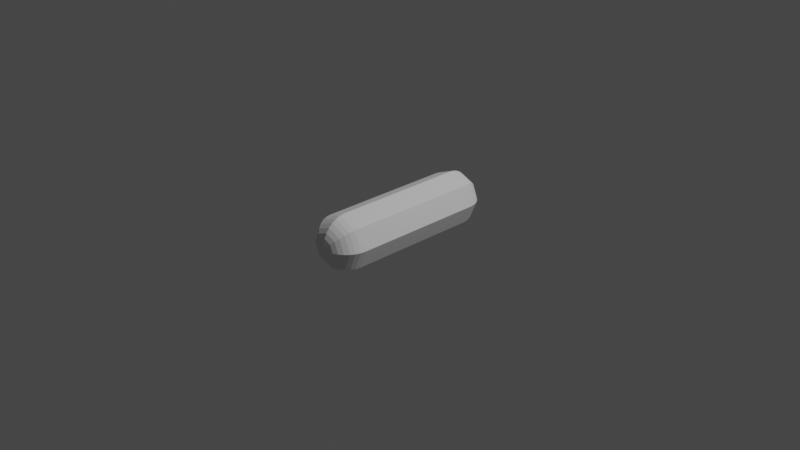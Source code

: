 # Source: orb_of_light_ray_of_light.blend  (saved by Blender 2.83.18; exported with 4.5.12 LTS)
import bpy
from mathutils import Matrix  # noqa: F401  (used for matrix-valued properties, if any)

bpy.ops.wm.read_factory_settings(use_empty=True)
scene = bpy.context.scene
scene.name = 'Scene'

# ---- collections
col_collection = bpy.data.collections.new('Collection'); scene.collection.children.link(col_collection)

# ---- world
world_world = bpy.data.worlds.new('World'); scene.world = world_world
world_world.use_nodes = True; world_world.node_tree.nodes.clear()
_N = world_world.node_tree.nodes; _L = world_world.node_tree.links
n0 = _N.new('ShaderNodeOutputWorld'); n0.name = 'World Output'; n0.location = (300, 300)
n1 = _N.new('ShaderNodeBackground'); n1.name = 'Background'; n1.location = (10, 300)
n1.inputs[0].default_value = (0.05088, 0.05088, 0.05088, 1.0)
_L.new(n1.outputs[0], n0.inputs[0])
n0.is_active_output = True
world_world.color = (0.05088, 0.05088, 0.05088)
world_world.use_sun_shadow = False
world_world.sun_shadow_jitter_overblur = 0.0

# ---- cameras
cam_camera = bpy.data.cameras.new('Camera')
cam_camera.clip_end = 100.0
cam_camera.ortho_scale = 7.314

# ---- lights
light_light = bpy.data.lights.new('Light', 'POINT')
light_light.transmission_factor = 0.0
light_light.energy = 1000.0
light_light.shadow_soft_size = 0.1
light_light.shadow_maximum_resolution = 0.006
light_light.use_absolute_resolution = True

# ---- meshes
me_cylinder_002 = bpy.data.meshes.new('Cylinder.002')
me_cylinder_002.from_pydata([(7.451e-09, 0.000436, 1.0), (0.0, 0.3, 0.7232), (6.519e-09, 0.05888, 0.9947), (5.588e-09, 0.1151, 0.9789), (3.725e-09, 0.1669, 0.9534), (1.863e-09, 0.2123, 0.9189), (1.863e-09, 0.2495, 0.877), (0.0, 0.2772, 0.8292), (0.0, 0.2942, 0.7772), (0.0003083, 0.0003083, 1.0), (0.2121, 0.2121, 0.7232), (0.04163, 0.04163, 0.9947), (0.08137, 0.08137, 0.9789), (0.118, 0.118, 0.9534), (0.1501, 0.1501, 0.9189), (0.1764, 0.1764, 0.877), (0.196, 0.196, 0.8292), (0.2081, 0.2081, 0.7772), (0.000436, -2.98e-08, 1.0), (0.3, -1.311e-08, 0.7232), (0.05888, -2.701e-08, 0.9947), (0.1151, -2.421e-08, 0.9789), (0.1669, -2.049e-08, 0.9534), (0.2123, -1.863e-08, 0.9189), (0.2495, -1.676e-08, 0.877), (0.2772, -1.49e-08, 0.8292), (0.2942, -1.397e-08, 0.7772), (0.0003083, -0.0003083, 1.0), (0.2121, -0.2121, 0.7232), (0.04163, -0.04163, 0.9947), (0.08137, -0.08137, 0.9789), (0.118, -0.118, 0.9534), (0.1501, -0.1501, 0.9189), (0.1764, -0.1764, 0.877), (0.196, -0.196, 0.8292), (0.2081, -0.2081, 0.7772), (2.235e-08, -0.000436, 1.0), (-2.623e-08, -0.3, 0.7232), (1.35e-08, -0.05888, 0.9947), (4.657e-09, -0.1151, 0.9789), (-4.657e-09, -0.1669, 0.9534), (-1.304e-08, -0.2123, 0.9189), (-1.77e-08, -0.2495, 0.877), (-2.235e-08, -0.2772, 0.8292), (-2.515e-08, -0.2942, 0.7772), (-0.0003083, -0.0003083, 1.0), (-0.2121, -0.2121, 0.7232), (-0.04163, -0.04163, 0.9947), (-0.08137, -0.08137, 0.9789), (-0.118, -0.118, 0.9534), (-0.1501, -0.1501, 0.9189), (-0.1764, -0.1764, 0.877), (-0.196, -0.196, 0.8292), (-0.2081, -0.2081, 0.7772), (-0.000436, 0.0, 1.0), (-0.3, 3.577e-09, 0.7232), (-0.05888, 9.313e-10, 0.9947), (-0.1151, 1.863e-09, 0.9789), (-0.1669, 1.863e-09, 0.9534), (-0.2123, 1.863e-09, 0.9189), (-0.2495, 3.725e-09, 0.877), (-0.2772, 3.725e-09, 0.8292), (-0.2942, 3.725e-09, 0.7772), (-0.0003083, 0.0003083, 1.0), (-0.2121, 0.2121, 0.7232), (-0.04163, 0.04163, 0.9947), (-0.08137, 0.08137, 0.9789), (-0.118, 0.118, 0.9534), (-0.1501, 0.1501, 0.9189), (-0.1764, 0.1764, 0.877), (-0.196, 0.196, 0.8292), (-0.2081, 0.2081, 0.7772), (1.49e-08, 0.01033, -1.0), (0.0, 0.3, -0.7324), (1.211e-08, 0.06684, -0.9949), (9.313e-09, 0.1212, -0.9796), (7.451e-09, 0.1713, -0.9549), (5.588e-09, 0.2152, -0.9216), (3.725e-09, 0.2512, -0.8811), (1.863e-09, 0.2779, -0.8348), (9.313e-10, 0.2944, -0.7846), (0.2121, 0.2121, -0.7324), (0.007301, 0.007301, -1.0), (0.2082, 0.2082, -0.7846), (0.1965, 0.1965, -0.8348), (0.1776, 0.1776, -0.8811), (0.1521, 0.1521, -0.9216), (0.1211, 0.1211, -0.9549), (0.08569, 0.08569, -0.9796), (0.04726, 0.04726, -0.9949), (0.3, -1.311e-08, -0.7324), (0.01033, -2.235e-08, -1.0), (0.2944, -1.304e-08, -0.7846), (0.2779, -1.397e-08, -0.8348), (0.2512, -1.49e-08, -0.8811), (0.2152, -1.676e-08, -0.9216), (0.1713, -1.676e-08, -0.9549), (0.1212, -1.863e-08, -0.9796), (0.06684, -2.049e-08, -0.9949), (0.2121, -0.2121, -0.7324), (0.007301, -0.007301, -1.0), (0.2082, -0.2082, -0.7846), (0.1965, -0.1965, -0.8348), (0.1776, -0.1776, -0.8811), (0.1521, -0.1521, -0.9216), (0.1211, -0.1211, -0.9549), (0.08569, -0.08569, -0.9796), (0.04726, -0.04726, -0.9949), (-2.623e-08, -0.3, -0.7324), (-2.235e-08, -0.01033, -1.0), (-2.608e-08, -0.2944, -0.7846), (-2.608e-08, -0.2779, -0.8348), (-2.608e-08, -0.2512, -0.8811), (-2.421e-08, -0.2152, -0.9216), (-2.421e-08, -0.1713, -0.9549), (-2.421e-08, -0.1212, -0.9796), (-2.328e-08, -0.06684, -0.9949), (-0.2121, -0.2121, -0.7324), (-0.007301, -0.007301, -1.0), (-0.2082, -0.2082, -0.7846), (-0.1965, -0.1965, -0.8348), (-0.1776, -0.1776, -0.8811), (-0.1521, -0.1521, -0.9216), (-0.1211, -0.1211, -0.9549), (-0.08569, -0.08569, -0.9796), (-0.04726, -0.04726, -0.9949), (-0.3, 3.577e-09, -0.7324), (-0.01033, 0.0, -1.0), (-0.2944, 3.725e-09, -0.7846), (-0.2779, 3.725e-09, -0.8348), (-0.2512, 3.725e-09, -0.8811), (-0.2152, 1.863e-09, -0.9216), (-0.1713, 1.863e-09, -0.9549), (-0.1212, 1.863e-09, -0.9796), (-0.06684, 9.313e-10, -0.9949), (-0.2121, 0.2121, -0.7324), (-0.007301, 0.007301, -1.0), (-0.2082, 0.2082, -0.7846), (-0.1965, 0.1965, -0.8348), (-0.1776, 0.1776, -0.8811), (-0.1521, 0.1521, -0.9216), (-0.1211, 0.1211, -0.9549), (-0.08569, 0.08569, -0.9796), (-0.04726, 0.04726, -0.9949)], [], [(73, 1, 10, 81), (99, 28, 37, 108), (108, 37, 46, 117), (117, 46, 55, 126), (126, 55, 64, 135), (81, 10, 19, 90), (90, 19, 28, 99), (135, 64, 1, 73), (10, 1, 8, 17), (17, 8, 7, 16), (16, 7, 6, 15), (15, 6, 5, 14), (14, 5, 4, 13), (13, 4, 3, 12), (12, 3, 2, 11), (11, 2, 0, 9), (19, 10, 17, 26), (26, 17, 16, 25), (25, 16, 15, 24), (24, 15, 14, 23), (23, 14, 13, 22), (22, 13, 12, 21), (21, 12, 11, 20), (20, 11, 9, 18), (28, 19, 26, 35), (35, 26, 25, 34), (34, 25, 24, 33), (33, 24, 23, 32), (32, 23, 22, 31), (31, 22, 21, 30), (30, 21, 20, 29), (29, 20, 18, 27), (37, 28, 35, 44), (44, 35, 34, 43), (43, 34, 33, 42), (42, 33, 32, 41), (41, 32, 31, 40), (40, 31, 30, 39), (39, 30, 29, 38), (38, 29, 27, 36), (46, 37, 44, 53), (53, 44, 43, 52), (52, 43, 42, 51), (51, 42, 41, 50), (50, 41, 40, 49), (49, 40, 39, 48), (48, 39, 38, 47), (47, 38, 36, 45), (55, 46, 53, 62), (62, 53, 52, 61), (61, 52, 51, 60), (60, 51, 50, 59), (59, 50, 49, 58), (58, 49, 48, 57), (57, 48, 47, 56), (56, 47, 45, 54), (64, 55, 62, 71), (71, 62, 61, 70), (70, 61, 60, 69), (69, 60, 59, 68), (68, 59, 58, 67), (67, 58, 57, 66), (66, 57, 56, 65), (65, 56, 54, 63), (1, 64, 71, 8), (8, 71, 70, 7), (7, 70, 69, 6), (6, 69, 68, 5), (5, 68, 67, 4), (4, 67, 66, 3), (3, 66, 65, 2), (2, 65, 63, 0), (9, 0, 63, 54, 45, 36, 27, 18), (73, 81, 83, 80), (80, 83, 84, 79), (79, 84, 85, 78), (78, 85, 86, 77), (77, 86, 87, 76), (76, 87, 88, 75), (75, 88, 89, 74), (74, 89, 82, 72), (81, 90, 92, 83), (83, 92, 93, 84), (84, 93, 94, 85), (85, 94, 95, 86), (86, 95, 96, 87), (87, 96, 97, 88), (88, 97, 98, 89), (89, 98, 91, 82), (90, 99, 101, 92), (92, 101, 102, 93), (93, 102, 103, 94), (94, 103, 104, 95), (95, 104, 105, 96), (96, 105, 106, 97), (97, 106, 107, 98), (98, 107, 100, 91), (99, 108, 110, 101), (101, 110, 111, 102), (102, 111, 112, 103), (103, 112, 113, 104), (104, 113, 114, 105), (105, 114, 115, 106), (106, 115, 116, 107), (107, 116, 109, 100), (108, 117, 119, 110), (110, 119, 120, 111), (111, 120, 121, 112), (112, 121, 122, 113), (113, 122, 123, 114), (114, 123, 124, 115), (115, 124, 125, 116), (116, 125, 118, 109), (117, 126, 128, 119), (119, 128, 129, 120), (120, 129, 130, 121), (121, 130, 131, 122), (122, 131, 132, 123), (123, 132, 133, 124), (124, 133, 134, 125), (125, 134, 127, 118), (126, 135, 137, 128), (128, 137, 138, 129), (129, 138, 139, 130), (130, 139, 140, 131), (131, 140, 141, 132), (132, 141, 142, 133), (133, 142, 143, 134), (134, 143, 136, 127), (135, 73, 80, 137), (137, 80, 79, 138), (138, 79, 78, 139), (139, 78, 77, 140), (140, 77, 76, 141), (141, 76, 75, 142), (142, 75, 74, 143), (143, 74, 72, 136), (72, 82, 91, 100, 109, 118, 127, 136)])
_uv = me_cylinder_002.uv_layers.new(name='UVMap')
_uv.uv.foreach_set('vector', [1.0, 0.5669, 1.0, 0.9308, 0.875, 0.9308, 0.875, 0.5669, 0.625, 0.5669, 0.625, 0.9308, 0.5, 0.9308, 0.5, 0.5669, 0.5, 0.5669, 0.5, 0.9308, 0.375, 0.9308, 0.375, 0.5669, 0.375, 0.5669, 0.375, 0.9308, 0.25, 0.9308, 0.25, 0.5669, 0.25, 0.5669, 0.25, 0.9308, 0.125, 0.9308, 0.125, 0.5669, 0.875, 0.5669, 0.875, 0.9308, 0.75, 0.9308, 0.75, 0.5669, 0.75, 0.5669, 0.75, 0.9308, 0.625, 0.9308, 0.625, 0.5669, 0.125, 0.5669, 0.125, 0.9308, 0.0, 0.9308, 0.0, 0.5669, 0.875, 0.9308, 1.0, 0.9308, 0.9988, 0.9443, 0.8762, 0.9443, 0.8762, 0.9443, 0.9988, 0.9443, 0.9952, 0.9573, 0.8798, 0.9573, 0.8798, 0.9573, 0.9952, 0.9573, 0.9895, 0.9692, 0.8855, 0.9692, 0.8855, 0.9692, 0.9895, 0.9692, 0.9817, 1.0, 0.8933, 1.0, 0.3949, 0.43, 0.2748, 0.4797, 0.25, 0.3835, 0.3444, 0.3444, 0.3444, 0.3444, 0.25, 0.3835, 0.25, 0.3421, 0.3151, 0.3151, 0.3151, 0.3151, 0.25, 0.3421, 0.25, 0.2971, 0.2833, 0.2833, 0.2833, 0.2833, 0.25, 0.2971, 0.25, 0.2503, 0.2502, 0.2502, 0.75, 0.9308, 0.875, 0.9308, 0.8738, 0.9443, 0.7512, 0.9443, 0.7512, 0.9443, 0.8738, 0.9443, 0.8702, 0.9573, 0.7548, 0.9573, 0.7548, 0.9573, 0.8702, 0.9573, 0.8645, 0.9692, 0.7605, 0.9692, 0.7605, 0.9692, 0.8645, 0.9692, 0.8567, 1.0, 0.7683, 1.0, 0.4797, 0.2748, 0.43, 0.3949, 0.3444, 0.3444, 0.3835, 0.25, 0.3835, 0.25, 0.3444, 0.3444, 0.3151, 0.3151, 0.3421, 0.25, 0.3421, 0.25, 0.3151, 0.3151, 0.2833, 0.2833, 0.2971, 0.25, 0.2971, 0.25, 0.2833, 0.2833, 0.2502, 0.2502, 0.2503, 0.25, 0.625, 0.9308, 0.75, 0.9308, 0.7488, 0.9443, 0.6262, 0.9443, 0.6262, 0.9443, 0.7488, 0.9443, 0.7452, 0.9573, 0.6298, 0.9573, 0.6298, 0.9573, 0.7452, 0.9573, 0.7395, 0.9692, 0.6355, 0.9692, 0.6355, 0.9692, 0.7395, 0.9692, 0.7317, 1.0, 0.6433, 1.0, 0.43, 0.1051, 0.4797, 0.2252, 0.3835, 0.25, 0.3444, 0.1556, 0.3444, 0.1556, 0.3835, 0.25, 0.3421, 0.25, 0.3151, 0.1849, 0.3151, 0.1849, 0.3421, 0.25, 0.2971, 0.25, 0.2833, 0.2167, 0.2833, 0.2167, 0.2971, 0.25, 0.2503, 0.25, 0.2502, 0.2498, 0.5, 0.9308, 0.625, 0.9308, 0.6238, 0.9443, 0.5012, 0.9443, 0.5012, 0.9443, 0.6238, 0.9443, 0.6202, 0.9573, 0.5048, 0.9573, 0.5048, 0.9573, 0.6202, 0.9573, 0.6145, 0.9692, 0.5105, 0.9692, 0.5105, 0.9692, 0.6145, 0.9692, 0.6067, 1.0, 0.5183, 1.0, 0.2748, 0.02028, 0.3949, 0.07001, 0.3444, 0.1556, 0.25, 0.1165, 0.25, 0.1165, 0.3444, 0.1556, 0.3151, 0.1849, 0.25, 0.1579, 0.25, 0.1579, 0.3151, 0.1849, 0.2833, 0.2167, 0.25, 0.2029, 0.25, 0.2029, 0.2833, 0.2167, 0.2502, 0.2498, 0.25, 0.2497, 0.375, 0.9308, 0.5, 0.9308, 0.4988, 0.9443, 0.3762, 0.9443, 0.3762, 0.9443, 0.4988, 0.9443, 0.4952, 0.9573, 0.3798, 0.9573, 0.3798, 0.9573, 0.4952, 0.9573, 0.4895, 0.9692, 0.3855, 0.9692, 0.3855, 0.9692, 0.4895, 0.9692, 0.4817, 1.0, 0.3933, 1.0, 0.1051, 0.07001, 0.2252, 0.02028, 0.25, 0.1165, 0.1556, 0.1556, 0.1556, 0.1556, 0.25, 0.1165, 0.25, 0.1579, 0.1849, 0.1849, 0.1849, 0.1849, 0.25, 0.1579, 0.25, 0.2029, 0.2167, 0.2167, 0.2167, 0.2167, 0.25, 0.2029, 0.25, 0.2497, 0.2498, 0.2498, 0.25, 0.9308, 0.375, 0.9308, 0.3738, 0.9443, 0.2512, 0.9443, 0.2512, 0.9443, 0.3738, 0.9443, 0.3702, 0.9573, 0.2548, 0.9573, 0.2548, 0.9573, 0.3702, 0.9573, 0.3645, 0.9692, 0.2605, 0.9692, 0.2605, 0.9692, 0.3645, 0.9692, 0.3567, 1.0, 0.2683, 1.0, 0.02028, 0.2252, 0.07001, 0.1051, 0.1556, 0.1556, 0.1165, 0.25, 0.1165, 0.25, 0.1556, 0.1556, 0.1849, 0.1849, 0.1579, 0.25, 0.1579, 0.25, 0.1849, 0.1849, 0.2167, 0.2167, 0.2029, 0.25, 0.2029, 0.25, 0.2167, 0.2167, 0.2498, 0.2498, 0.2497, 0.25, 0.125, 0.9308, 0.25, 0.9308, 0.2488, 0.9443, 0.1262, 0.9443, 0.1262, 0.9443, 0.2488, 0.9443, 0.2452, 0.9573, 0.1298, 0.9573, 0.1298, 0.9573, 0.2452, 0.9573, 0.2395, 0.9692, 0.1355, 0.9692, 0.1355, 0.9692, 0.2395, 0.9692, 0.2317, 1.0, 0.1433, 1.0, 0.07001, 0.3949, 0.02028, 0.2748, 0.1165, 0.25, 0.1556, 0.3444, 0.1556, 0.3444, 0.1165, 0.25, 0.1579, 0.25, 0.1849, 0.3151, 0.1849, 0.3151, 0.1579, 0.25, 0.2029, 0.25, 0.2167, 0.2833, 0.2167, 0.2833, 0.2029, 0.25, 0.2497, 0.25, 0.2498, 0.2502, 0.0, 0.9308, 0.125, 0.9308, 0.1238, 0.9443, 0.001199, 0.9443, 0.001199, 0.9443, 0.1238, 0.9443, 0.1202, 0.9573, 0.004751, 0.9573, 0.004751, 0.9573, 0.1202, 0.9573, 0.1145, 0.9692, 0.01052, 0.9692, 0.01052, 0.9692, 0.1145, 0.9692, 0.1067, 1.0, 0.01828, 1.0, 0.2252, 0.4797, 0.1051, 0.43, 0.1556, 0.3444, 0.25, 0.3835, 0.25, 0.3835, 0.1556, 0.3444, 0.1849, 0.3151, 0.25, 0.3421, 0.25, 0.3421, 0.1849, 0.3151, 0.2167, 0.2833, 0.25, 0.2971, 0.25, 0.2971, 0.2167, 0.2833, 0.2498, 0.2502, 0.25, 0.2503, 0.2502, 0.2502, 0.25, 0.2503, 0.2498, 0.2502, 0.2497, 0.25, 0.2498, 0.2498, 0.25, 0.2497, 0.2502, 0.2498, 0.2503, 0.25, 1.0, 0.5669, 0.875, 0.5669, 0.8762, 0.5539, 0.9988, 0.5539, 0.9988, 0.5539, 0.8762, 0.5539, 0.8796, 0.5413, 0.9954, 0.5413, 0.9954, 0.5413, 0.8796, 0.5413, 0.8852, 0.5297, 0.9898, 0.5297, 0.9898, 0.5297, 0.8852, 0.5297, 0.8927, 0.5, 0.9823, 0.5, 0.774, 0.4801, 0.8957, 0.4296, 0.8469, 0.3469, 0.75, 0.387, 0.75, 0.387, 0.8469, 0.3469, 0.8185, 0.3185, 0.75, 0.3469, 0.75, 0.3469, 0.8185, 0.3185, 0.7878, 0.2878, 0.75, 0.3035, 0.75, 0.3035, 0.7878, 0.2878, 0.7558, 0.2558, 0.75, 0.2583, 0.875, 0.5669, 0.75, 0.5669, 0.7512, 0.5539, 0.8738, 0.5539, 0.8738, 0.5539, 0.7512, 0.5539, 0.7546, 0.5413, 0.8704, 0.5413, 0.8704, 0.5413, 0.7546, 0.5413, 0.7602, 0.5297, 0.8648, 0.5297, 0.8648, 0.5297, 0.7602, 0.5297, 0.7677, 0.5, 0.8573, 0.5, 0.9296, 0.3957, 0.9801, 0.274, 0.887, 0.25, 0.8469, 0.3469, 0.8469, 0.3469, 0.887, 0.25, 0.8469, 0.25, 0.8185, 0.3185, 0.8185, 0.3185, 0.8469, 0.25, 0.8035, 0.25, 0.7878, 0.2878, 0.7878, 0.2878, 0.8035, 0.25, 0.7583, 0.25, 0.7558, 0.2558, 0.75, 0.5669, 0.625, 0.5669, 0.6262, 0.5539, 0.7488, 0.5539, 0.7488, 0.5539, 0.6262, 0.5539, 0.6296, 0.5413, 0.7454, 0.5413, 0.7454, 0.5413, 0.6296, 0.5413, 0.6352, 0.5297, 0.7398, 0.5297, 0.7398, 0.5297, 0.6352, 0.5297, 0.6427, 0.5, 0.7323, 0.5, 0.9801, 0.226, 0.9296, 0.1043, 0.8469, 0.1531, 0.887, 0.25, 0.887, 0.25, 0.8469, 0.1531, 0.8185, 0.1815, 0.8469, 0.25, 0.8469, 0.25, 0.8185, 0.1815, 0.7878, 0.2122, 0.8035, 0.25, 0.8035, 0.25, 0.7878, 0.2122, 0.7558, 0.2442, 0.7583, 0.25, 0.625, 0.5669, 0.5, 0.5669, 0.5012, 0.5539, 0.6238, 0.5539, 0.6238, 0.5539, 0.5012, 0.5539, 0.5046, 0.5413, 0.6204, 0.5413, 0.6204, 0.5413, 0.5046, 0.5413, 0.5102, 0.5297, 0.6148, 0.5297, 0.6148, 0.5297, 0.5102, 0.5297, 0.5177, 0.5, 0.6073, 0.5, 0.8957, 0.07035, 0.774, 0.01994, 0.75, 0.113, 0.8469, 0.1531, 0.8469, 0.1531, 0.75, 0.113, 0.75, 0.1531, 0.8185, 0.1815, 0.8185, 0.1815, 0.75, 0.1531, 0.75, 0.1965, 0.7878, 0.2122, 0.7878, 0.2122, 0.75, 0.1965, 0.75, 0.2417, 0.7558, 0.2442, 0.5, 0.5669, 0.375, 0.5669, 0.3762, 0.5539, 0.4988, 0.5539, 0.4988, 0.5539, 0.3762, 0.5539, 0.3796, 0.5413, 0.4954, 0.5413, 0.4954, 0.5413, 0.3796, 0.5413, 0.3852, 0.5297, 0.4898, 0.5297, 0.4898, 0.5297, 0.3852, 0.5297, 0.3927, 0.5, 0.4823, 0.5, 0.726, 0.01994, 0.6043, 0.07035, 0.6531, 0.1531, 0.75, 0.113, 0.75, 0.113, 0.6531, 0.1531, 0.6815, 0.1815, 0.75, 0.1531, 0.75, 0.1531, 0.6815, 0.1815, 0.7122, 0.2122, 0.75, 0.1965, 0.75, 0.1965, 0.7122, 0.2122, 0.7442, 0.2442, 0.75, 0.2417, 0.375, 0.5669, 0.25, 0.5669, 0.2512, 0.5539, 0.3738, 0.5539, 0.3738, 0.5539, 0.2512, 0.5539, 0.2546, 0.5413, 0.3704, 0.5413, 0.3704, 0.5413, 0.2546, 0.5413, 0.2602, 0.5297, 0.3648, 0.5297, 0.3648, 0.5297, 0.2602, 0.5297, 0.2677, 0.5, 0.3573, 0.5, 0.5704, 0.1043, 0.5199, 0.226, 0.613, 0.25, 0.6531, 0.1531, 0.6531, 0.1531, 0.613, 0.25, 0.6531, 0.25, 0.6815, 0.1815, 0.6815, 0.1815, 0.6531, 0.25, 0.6965, 0.25, 0.7122, 0.2122, 0.7122, 0.2122, 0.6965, 0.25, 0.7417, 0.25, 0.7442, 0.2442, 0.25, 0.5669, 0.125, 0.5669, 0.1262, 0.5539, 0.2488, 0.5539, 0.2488, 0.5539, 0.1262, 0.5539, 0.1296, 0.5413, 0.2454, 0.5413, 0.2454, 0.5413, 0.1296, 0.5413, 0.1352, 0.5297, 0.2398, 0.5297, 0.2398, 0.5297, 0.1352, 0.5297, 0.1427, 0.5, 0.2323, 0.5, 0.5199, 0.274, 0.5704, 0.3957, 0.6531, 0.3469, 0.613, 0.25, 0.613, 0.25, 0.6531, 0.3469, 0.6815, 0.3185, 0.6531, 0.25, 0.6531, 0.25, 0.6815, 0.3185, 0.7122, 0.2878, 0.6965, 0.25, 0.6965, 0.25, 0.7122, 0.2878, 0.7442, 0.2558, 0.7417, 0.25, 0.125, 0.5669, 0.0, 0.5669, 0.00116, 0.5539, 0.1238, 0.5539, 0.1238, 0.5539, 0.00116, 0.5539, 0.004594, 0.5413, 0.1204, 0.5413, 0.1204, 0.5413, 0.004594, 0.5413, 0.01017, 0.5297, 0.1148, 0.5297, 0.1148, 0.5297, 0.01017, 0.5297, 0.01768, 0.5, 0.1073, 0.5, 0.6043, 0.4296, 0.726, 0.4801, 0.75, 0.387, 0.6531, 0.3469, 0.6531, 0.3469, 0.75, 0.387, 0.75, 0.3469, 0.6815, 0.3185, 0.6815, 0.3185, 0.75, 0.3469, 0.75, 0.3035, 0.7122, 0.2878, 0.7122, 0.2878, 0.75, 0.3035, 0.75, 0.2583, 0.7442, 0.2558, 0.75, 0.2583, 0.7558, 0.2558, 0.7583, 0.25, 0.7558, 0.2442, 0.75, 0.2417, 0.7442, 0.2442, 0.7417, 0.25, 0.7442, 0.2558])
me_cylinder_002.use_remesh_fix_poles = True
me_cylinder_002.use_remesh_preserve_attributes = False
me_cylinder_002.use_mirror_vertex_groups = False
me_cylinder_002.update()

# ---- objects
ob_light = bpy.data.objects.new('Light', light_light)
ob_camera = bpy.data.objects.new('Camera', cam_camera)
ob_cylinder = bpy.data.objects.new('Cylinder', me_cylinder_002)

# ---- transforms, parenting, visibility, modifiers, constraints
ob_light.location = (4.076, 1.005, 5.904)
ob_light.rotation_euler = (0.6503, 0.05522, 1.866)
ob_light.lock_rotations_4d = False
ob_light.empty_display_type = 'ARROWS'
ob_light.color = (0.0, 0.0, 0.0, 0.0)
ob_light.lineart.crease_threshold = 0.0
ob_camera.location = (7.359, -6.926, 4.958)
ob_camera.rotation_euler = (1.109, 0.0, 0.8149)
ob_camera.lock_rotations_4d = False
ob_camera.empty_display_type = 'ARROWS'
ob_camera.color = (0.0, 0.0, 0.0, 0.0)
ob_camera.display_type = 'WIRE'
ob_camera.lineart.crease_threshold = 0.0
ob_cylinder.location = (0.0, 0.0, 0.0)
ob_cylinder.rotation_euler = (1.571, 0.0, 0.0)
ob_cylinder.lineart.crease_threshold = 0.0

# ---- collection membership
col_collection.objects.link(ob_light)
col_collection.objects.link(ob_camera)
col_collection.objects.link(ob_cylinder)

# ---- scene / render settings (as saved in the file)
scene.camera = ob_camera
scene.frame_start = 1; scene.frame_end = 250; scene.frame_set(1)
scene.render.engine = 'BLENDER_EEVEE_NEXT'
scene.cycles.use_denoising = False
scene.cycles.samples = 128
scene.cycles.sampling_pattern = 'TABULATED_SOBOL'
scene.cycles.use_adaptive_sampling = False
scene.cycles.use_light_tree = False
scene.view_settings.view_transform = 'Filmic'
bpy.context.view_layer.update()
